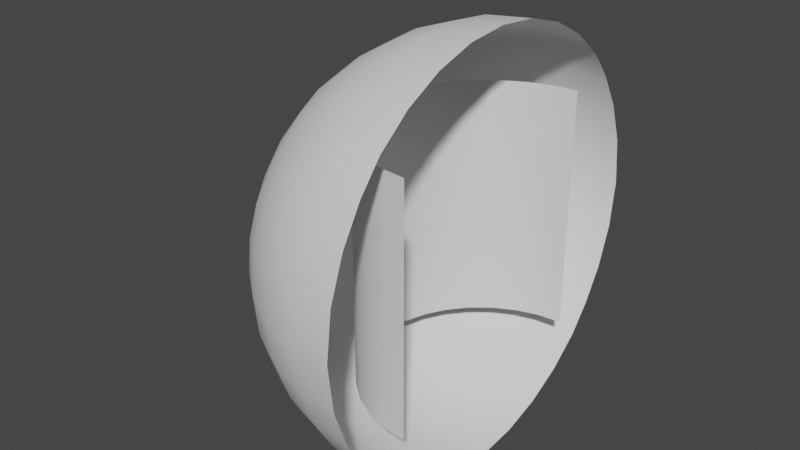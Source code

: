 # Source: Background.blend  (saved by Blender 2.90.8; exported with 4.5.12 LTS)
import bpy
from mathutils import Matrix  # noqa: F401  (used for matrix-valued properties, if any)

bpy.ops.wm.read_factory_settings(use_empty=True)
scene = bpy.context.scene
scene.name = 'Scene'

# ---- collections
col_collection = bpy.data.collections.new('Collection'); scene.collection.children.link(col_collection)

# ---- world
world_world = bpy.data.worlds.new('World'); scene.world = world_world
world_world.use_nodes = True; world_world.node_tree.nodes.clear()
_N = world_world.node_tree.nodes; _L = world_world.node_tree.links
n0 = _N.new('ShaderNodeOutputWorld'); n0.name = 'World Output'; n0.location = (300, 300)
n1 = _N.new('ShaderNodeBackground'); n1.name = 'Background'; n1.location = (10, 300)
n1.inputs[0].default_value = (0.05088, 0.05088, 0.05088, 1.0)
_L.new(n1.outputs[0], n0.inputs[0])
n0.is_active_output = True
world_world.color = (0.05088, 0.05088, 0.05088)
world_world.use_sun_shadow = False
world_world.sun_shadow_jitter_overblur = 0.0

# ---- meshes
me_cylinder = bpy.data.meshes.new('Cylinder')
me_cylinder.from_pydata([(0.0, 1.0, -1.0), (0.0, 1.0, 1.0), (-3.258e-07, -1.0, -1.0), (-3.258e-07, -1.0, 1.0), (-0.1951, -0.9808, -1.0), (-0.1951, -0.9808, 1.0), (-0.3827, -0.9239, -1.0), (-0.3827, -0.9239, 1.0), (-0.5556, -0.8315, -1.0), (-0.5556, -0.8315, 1.0), (-0.7071, -0.7071, -1.0), (-0.7071, -0.7071, 1.0), (-0.8315, -0.5556, -1.0), (-0.8315, -0.5556, 1.0), (-0.9239, -0.3827, -1.0), (-0.9239, -0.3827, 1.0), (-0.9808, -0.1951, -1.0), (-0.9808, -0.1951, 1.0), (-1.0, 9.656e-07, -1.0), (-1.0, 9.656e-07, 1.0), (-0.9808, 0.1951, -1.0), (-0.9808, 0.1951, 1.0), (-0.9239, 0.3827, -1.0), (-0.9239, 0.3827, 1.0), (-0.8315, 0.5556, -1.0), (-0.8315, 0.5556, 1.0), (-0.7071, 0.7071, -1.0), (-0.7071, 0.7071, 1.0), (-0.5556, 0.8315, -1.0), (-0.5556, 0.8315, 1.0), (-0.3827, 0.9239, -1.0), (-0.3827, 0.9239, 1.0), (-0.1951, 0.9808, -1.0), (-0.1951, 0.9808, 1.0)], [], [(2, 4, 5, 3), (4, 6, 7, 5), (6, 8, 9, 7), (8, 10, 11, 9), (10, 12, 13, 11), (12, 14, 15, 13), (14, 16, 17, 15), (16, 18, 19, 17), (18, 20, 21, 19), (20, 22, 23, 21), (22, 24, 25, 23), (24, 26, 27, 25), (26, 28, 29, 27), (28, 30, 31, 29), (30, 32, 33, 31), (32, 0, 1, 33)])
me_cylinder.polygons.foreach_set('use_smooth', [True] * 16)
_uv = me_cylinder.uv_layers.new(name='UVMap')
_uv.uv.foreach_set('vector', [0.5, 0.5, 0.4688, 0.5, 0.4688, 1.0, 0.5, 1.0, 0.4688, 0.5, 0.4375, 0.5, 0.4375, 1.0, 0.4688, 1.0, 0.4375, 0.5, 0.4062, 0.5, 0.4062, 1.0, 0.4375, 1.0, 0.4062, 0.5, 0.375, 0.5, 0.375, 1.0, 0.4062, 1.0, 0.375, 0.5, 0.3438, 0.5, 0.3438, 1.0, 0.375, 1.0, 0.3438, 0.5, 0.3125, 0.5, 0.3125, 1.0, 0.3438, 1.0, 0.3125, 0.5, 0.2812, 0.5, 0.2812, 1.0, 0.3125, 1.0, 0.2812, 0.5, 0.25, 0.5, 0.25, 1.0, 0.2812, 1.0, 0.25, 0.5, 0.2188, 0.5, 0.2188, 1.0, 0.25, 1.0, 0.2188, 0.5, 0.1875, 0.5, 0.1875, 1.0, 0.2188, 1.0, 0.1875, 0.5, 0.1562, 0.5, 0.1562, 1.0, 0.1875, 1.0, 0.1562, 0.5, 0.125, 0.5, 0.125, 1.0, 0.1562, 1.0, 0.125, 0.5, 0.09375, 0.5, 0.09375, 1.0, 0.125, 1.0, 0.09375, 0.5, 0.0625, 0.5, 0.0625, 1.0, 0.09375, 1.0, 0.0625, 0.5, 0.03125, 0.5, 0.03125, 1.0, 0.0625, 1.0, 0.03125, 0.5, 0.0, 0.5, 0.0, 1.0, 0.03125, 1.0])
me_cylinder.use_remesh_fix_poles = True
me_cylinder.use_remesh_preserve_attributes = False
me_cylinder.use_mirror_vertex_groups = False
me_cylinder.update()
me_cube_001 = bpy.data.meshes.new('Cube.001')
me_cube_001.from_pydata([(-1.0, -1.0, -1.0), (-1.0, -1.0, 1.0), (-1.0, 1.0, -1.0), (-1.0, 1.0, 1.0), (-1.097, 0.7714, -1.097), (-1.167, 0.5246, -1.167), (-1.21, 0.2655, -1.21), (-1.225, 0.0, -1.225), (-1.21, -0.2655, -1.21), (-1.167, -0.5246, -1.167), (-1.097, -0.7714, -1.097), (-1.097, -1.097, -0.7714), (-1.167, -1.167, -0.5246), (-1.21, -1.21, -0.2655), (-1.225, -1.225, 0.0), (-1.21, -1.21, 0.2655), (-1.167, -1.167, 0.5246), (-1.097, -1.097, 0.7714), (-1.097, -0.7714, 1.097), (-1.167, -0.5246, 1.167), (-1.21, -0.2655, 1.21), (-1.225, 0.0, 1.225), (-1.21, 0.2655, 1.21), (-1.167, 0.5246, 1.167), (-1.097, 0.7714, 1.097), (-1.097, 1.097, 0.7714), (-1.167, 1.167, 0.5246), (-1.21, 1.21, 0.2655), (-1.225, 1.225, 0.0), (-1.21, 1.21, -0.2655), (-1.167, 1.167, -0.5246), (-1.097, 1.097, -0.7714), (0.0, 1.225, -1.225), (-0.2655, 1.21, -1.21), (-0.5246, 1.167, -1.167), (-0.7714, 1.097, -1.097), (-0.7714, 1.097, 1.097), (-0.5246, 1.167, 1.167), (-0.2655, 1.21, 1.21), (0.0, 1.225, 1.225), (-0.7714, -1.097, -1.097), (-0.5246, -1.167, -1.167), (-0.2655, -1.21, -1.21), (0.0, -1.225, -1.225), (0.0, -1.225, 1.225), (-0.2655, -1.21, 1.21), (-0.5246, -1.167, 1.167), (-0.7714, -1.097, 1.097), (0.0, 0.9623, 1.44), (0.0, 0.6628, 1.6), (0.0, 0.3379, 1.699), (0.0, 0.0, 1.732), (0.0, -0.3379, 1.699), (0.0, -0.6628, 1.6), (0.0, -0.9623, 1.44), (-0.316, 0.9492, 1.413), (-0.3536, 0.653, 1.563), (-0.3767, 0.3326, 1.655), (-0.3844, 0.0, 1.686), (-0.3767, -0.3326, 1.655), (-0.3536, -0.653, 1.563), (-0.316, -0.9492, 1.413), (-0.6097, 0.9111, 1.337), (-0.6725, 0.6247, 1.463), (-0.711, 0.3176, 1.54), (-0.724, 0.0, 1.566), (-0.711, -0.3176, 1.54), (-0.6725, -0.6247, 1.463), (-0.6097, -0.9111, 1.337), (-0.8702, 0.8509, 1.228), (-0.9429, 0.581, 1.325), (-0.9873, 0.2947, 1.384), (-1.002, 0.0, 1.404), (-0.9873, -0.2947, 1.384), (-0.9429, -0.581, 1.325), (-0.8702, -0.8509, 1.228), (-0.8702, 0.8509, -1.228), (-0.9429, 0.581, -1.325), (-0.9873, 0.2947, -1.384), (-1.002, 0.0, -1.404), (-0.9873, -0.2947, -1.384), (-0.9429, -0.581, -1.325), (-0.8702, -0.8509, -1.228), (-0.6097, 0.9111, -1.337), (-0.6725, 0.6247, -1.463), (-0.711, 0.3176, -1.54), (-0.724, 0.0, -1.566), (-0.711, -0.3176, -1.54), (-0.6725, -0.6247, -1.463), (-0.6097, -0.9111, -1.337), (-0.316, 0.9492, -1.413), (-0.3536, 0.653, -1.563), (-0.3767, 0.3326, -1.655), (-0.3844, 0.0, -1.686), (-0.3767, -0.3326, -1.655), (-0.3536, -0.653, -1.563), (-0.316, -0.9492, -1.413), (0.0, 0.9623, -1.44), (0.0, 0.6628, -1.6), (0.0, 0.3379, -1.699), (0.0, 0.0, -1.732), (0.0, -0.3379, -1.699), (0.0, -0.6628, -1.6), (0.0, -0.9623, -1.44), (0.0, -1.404, -1.002), (-0.2947, -1.384, -0.9873), (-0.581, -1.325, -0.9429), (-0.8509, -1.228, -0.8702), (0.0, -1.566, -0.724), (-0.3176, -1.54, -0.711), (-0.6247, -1.463, -0.6725), (-0.9111, -1.337, -0.6097), (0.0, -1.686, -0.3844), (-0.3326, -1.655, -0.3767), (-0.653, -1.563, -0.3536), (-0.9492, -1.413, -0.316), (0.0, -1.732, 0.0), (-0.3379, -1.699, 0.0), (-0.6628, -1.6, 0.0), (-0.9623, -1.44, 0.0), (0.0, -1.686, 0.3844), (-0.3326, -1.655, 0.3767), (-0.653, -1.563, 0.3536), (-0.9492, -1.413, 0.316), (0.0, -1.566, 0.724), (-0.3176, -1.54, 0.711), (-0.6247, -1.463, 0.6725), (-0.9111, -1.337, 0.6097), (0.0, -1.404, 1.002), (-0.2947, -1.384, 0.9873), (-0.581, -1.325, 0.9429), (-0.8509, -1.228, 0.8702), (-0.8509, 1.228, -0.8702), (-0.581, 1.325, -0.9429), (-0.2947, 1.384, -0.9873), (0.0, 1.404, -1.002), (-0.9111, 1.337, -0.6097), (-0.6247, 1.463, -0.6725), (-0.3176, 1.54, -0.711), (0.0, 1.566, -0.724), (-0.9492, 1.413, -0.316), (-0.653, 1.563, -0.3536), (-0.3326, 1.655, -0.3767), (0.0, 1.686, -0.3844), (-0.9623, 1.44, 0.0), (-0.6628, 1.6, 0.0), (-0.3379, 1.699, 0.0), (0.0, 1.732, 0.0), (-0.9492, 1.413, 0.316), (-0.653, 1.563, 0.3536), (-0.3326, 1.655, 0.3767), (0.0, 1.686, 0.3844), (-0.9111, 1.337, 0.6097), (-0.6247, 1.463, 0.6725), (-0.3176, 1.54, 0.711), (0.0, 1.566, 0.724), (-0.8509, 1.228, 0.8702), (-0.581, 1.325, 0.9429), (-0.2947, 1.384, 0.9873), (0.0, 1.404, 1.002), (-1.228, -0.8509, -0.8702), (-1.325, -0.581, -0.9429), (-1.384, -0.2947, -0.9873), (-1.404, 0.0, -1.002), (-1.384, 0.2947, -0.9873), (-1.325, 0.581, -0.9429), (-1.228, 0.8509, -0.8702), (-1.337, -0.9111, -0.6097), (-1.463, -0.6247, -0.6725), (-1.54, -0.3176, -0.711), (-1.566, 0.0, -0.724), (-1.54, 0.3176, -0.711), (-1.463, 0.6247, -0.6725), (-1.337, 0.9111, -0.6097), (-1.413, -0.9492, -0.316), (-1.563, -0.653, -0.3536), (-1.655, -0.3326, -0.3767), (-1.686, 0.0, -0.3844), (-1.655, 0.3326, -0.3767), (-1.563, 0.653, -0.3536), (-1.413, 0.9492, -0.316), (-1.44, -0.9623, 0.0), (-1.6, -0.6628, 0.0), (-1.699, -0.3379, 0.0), (-1.732, 0.0, 0.0), (-1.699, 0.3379, 0.0), (-1.6, 0.6628, 0.0), (-1.44, 0.9623, 0.0), (-1.413, -0.9492, 0.316), (-1.563, -0.653, 0.3536), (-1.655, -0.3326, 0.3767), (-1.686, 0.0, 0.3844), (-1.655, 0.3326, 0.3767), (-1.563, 0.653, 0.3536), (-1.413, 0.9492, 0.316), (-1.337, -0.9111, 0.6097), (-1.463, -0.6247, 0.6725), (-1.54, -0.3176, 0.711), (-1.566, 0.0, 0.724), (-1.54, 0.3176, 0.711), (-1.463, 0.6247, 0.6725), (-1.337, 0.9111, 0.6097), (-1.228, -0.8509, 0.8702), (-1.325, -0.581, 0.9429), (-1.384, -0.2947, 0.9873), (-1.404, 0.0, 1.002), (-1.384, 0.2947, 0.9873), (-1.325, 0.581, 0.9429), (-1.228, 0.8509, 0.8702)], [], [(208, 25, 3, 24), (131, 17, 1, 47), (75, 47, 1, 18), (54, 44, 45, 61), (61, 45, 46, 68), (68, 46, 47, 75), (39, 48, 55, 38), (48, 49, 56, 55), (49, 50, 57, 56), (50, 51, 58, 57), (51, 52, 59, 58), (52, 53, 60, 59), (53, 54, 61, 60), (38, 55, 62, 37), (55, 56, 63, 62), (56, 57, 64, 63), (57, 58, 65, 64), (58, 59, 66, 65), (59, 60, 67, 66), (60, 61, 68, 67), (37, 62, 69, 36), (62, 63, 70, 69), (63, 64, 71, 70), (64, 65, 72, 71), (65, 66, 73, 72), (66, 67, 74, 73), (67, 68, 75, 74), (36, 69, 24, 3), (69, 70, 23, 24), (70, 71, 22, 23), (71, 72, 21, 22), (72, 73, 20, 21), (73, 74, 19, 20), (74, 75, 18, 19), (10, 0, 40, 82), (82, 40, 41, 89), (89, 41, 42, 96), (96, 42, 43, 103), (2, 4, 76, 35), (4, 5, 77, 76), (5, 6, 78, 77), (6, 7, 79, 78), (7, 8, 80, 79), (8, 9, 81, 80), (9, 10, 82, 81), (35, 76, 83, 34), (76, 77, 84, 83), (77, 78, 85, 84), (78, 79, 86, 85), (79, 80, 87, 86), (80, 81, 88, 87), (81, 82, 89, 88), (34, 83, 90, 33), (83, 84, 91, 90), (84, 85, 92, 91), (85, 86, 93, 92), (86, 87, 94, 93), (87, 88, 95, 94), (88, 89, 96, 95), (33, 90, 97, 32), (90, 91, 98, 97), (91, 92, 99, 98), (92, 93, 100, 99), (93, 94, 101, 100), (94, 95, 102, 101), (95, 96, 103, 102), (40, 0, 11, 107), (107, 11, 12, 111), (111, 12, 13, 115), (115, 13, 14, 119), (119, 14, 15, 123), (123, 15, 16, 127), (127, 16, 17, 131), (43, 42, 105, 104), (42, 41, 106, 105), (41, 40, 107, 106), (104, 105, 109, 108), (105, 106, 110, 109), (106, 107, 111, 110), (108, 109, 113, 112), (109, 110, 114, 113), (110, 111, 115, 114), (112, 113, 117, 116), (113, 114, 118, 117), (114, 115, 119, 118), (116, 117, 121, 120), (117, 118, 122, 121), (118, 119, 123, 122), (120, 121, 125, 124), (121, 122, 126, 125), (122, 123, 127, 126), (124, 125, 129, 128), (125, 126, 130, 129), (126, 127, 131, 130), (128, 129, 45, 44), (129, 130, 46, 45), (130, 131, 47, 46), (2, 35, 132, 31), (35, 34, 133, 132), (34, 33, 134, 133), (33, 32, 135, 134), (31, 132, 136, 30), (132, 133, 137, 136), (133, 134, 138, 137), (134, 135, 139, 138), (30, 136, 140, 29), (136, 137, 141, 140), (137, 138, 142, 141), (138, 139, 143, 142), (29, 140, 144, 28), (140, 141, 145, 144), (141, 142, 146, 145), (142, 143, 147, 146), (28, 144, 148, 27), (144, 145, 149, 148), (145, 146, 150, 149), (146, 147, 151, 150), (27, 148, 152, 26), (148, 149, 153, 152), (149, 150, 154, 153), (150, 151, 155, 154), (26, 152, 156, 25), (152, 153, 157, 156), (153, 154, 158, 157), (154, 155, 159, 158), (25, 156, 36, 3), (156, 157, 37, 36), (157, 158, 38, 37), (158, 159, 39, 38), (4, 2, 31, 166), (166, 31, 30, 173), (173, 30, 29, 180), (180, 29, 28, 187), (187, 28, 27, 194), (194, 27, 26, 201), (201, 26, 25, 208), (0, 10, 160, 11), (10, 9, 161, 160), (9, 8, 162, 161), (8, 7, 163, 162), (7, 6, 164, 163), (6, 5, 165, 164), (5, 4, 166, 165), (11, 160, 167, 12), (160, 161, 168, 167), (161, 162, 169, 168), (162, 163, 170, 169), (163, 164, 171, 170), (164, 165, 172, 171), (165, 166, 173, 172), (12, 167, 174, 13), (167, 168, 175, 174), (168, 169, 176, 175), (169, 170, 177, 176), (170, 171, 178, 177), (171, 172, 179, 178), (172, 173, 180, 179), (13, 174, 181, 14), (174, 175, 182, 181), (175, 176, 183, 182), (176, 177, 184, 183), (177, 178, 185, 184), (178, 179, 186, 185), (179, 180, 187, 186), (14, 181, 188, 15), (181, 182, 189, 188), (182, 183, 190, 189), (183, 184, 191, 190), (184, 185, 192, 191), (185, 186, 193, 192), (186, 187, 194, 193), (15, 188, 195, 16), (188, 189, 196, 195), (189, 190, 197, 196), (190, 191, 198, 197), (191, 192, 199, 198), (192, 193, 200, 199), (193, 194, 201, 200), (16, 195, 202, 17), (195, 196, 203, 202), (196, 197, 204, 203), (197, 198, 205, 204), (198, 199, 206, 205), (199, 200, 207, 206), (200, 201, 208, 207), (17, 202, 18, 1), (202, 203, 19, 18), (203, 204, 20, 19), (204, 205, 21, 20), (205, 206, 22, 21), (206, 207, 23, 22), (207, 208, 24, 23)])
me_cube_001.polygons.foreach_set('use_smooth', [True] * 192)
_uv = me_cube_001.uv_layers.new(name='UVMap')
_uv.uv.foreach_set('vector', [0.7459, 0.7515, 0.8169, 0.723, 0.789, 0.789, 0.723, 0.8169, 0.145, 0.7515, 0.1831, 0.723, 0.211, 0.789, 0.1831, 0.8169, 0.2541, 0.855, 0.1831, 0.8169, 0.211, 0.789, 0.277, 0.8169, 0.2219, 0.9162, 0.146, 0.854, 0.1502, 0.8498, 0.2257, 0.9083, 0.2257, 0.9083, 0.1502, 0.8498, 0.1627, 0.8373, 0.2367, 0.8865, 0.2367, 0.8865, 0.1627, 0.8373, 0.1831, 0.8169, 0.2541, 0.855, 0.854, 0.854, 0.7781, 0.9162, 0.7743, 0.9083, 0.8498, 0.8498, 0.7781, 0.9162, 0.6916, 0.9625, 0.6887, 0.9516, 0.7743, 0.9083, 0.6916, 0.9625, 0.5977, 0.991, 0.5961, 0.9783, 0.6887, 0.9516, 0.5977, 0.991, 0.5, 1.001, 0.5, 0.9873, 0.5961, 0.9783, 0.5, 1.001, 0.4023, 0.991, 0.4039, 0.9783, 0.5, 0.9873, 0.4023, 0.991, 0.3084, 0.9625, 0.3113, 0.9516, 0.4039, 0.9783, 0.3084, 0.9625, 0.2219, 0.9162, 0.2257, 0.9083, 0.3113, 0.9516, 0.8498, 0.8498, 0.7743, 0.9083, 0.7633, 0.8865, 0.8373, 0.8373, 0.7743, 0.9083, 0.6887, 0.9516, 0.6806, 0.9228, 0.7633, 0.8865, 0.6887, 0.9516, 0.5961, 0.9783, 0.5918, 0.9451, 0.6806, 0.9228, 0.5961, 0.9783, 0.5, 0.9873, 0.5, 0.9526, 0.5918, 0.9451, 0.5, 0.9873, 0.4039, 0.9783, 0.4082, 0.9451, 0.5, 0.9526, 0.4039, 0.9783, 0.3113, 0.9516, 0.3194, 0.9228, 0.4082, 0.9451, 0.3113, 0.9516, 0.2257, 0.9083, 0.2367, 0.8865, 0.3194, 0.9228, 0.8373, 0.8373, 0.7633, 0.8865, 0.7459, 0.855, 0.8169, 0.8169, 0.7633, 0.8865, 0.6806, 0.9228, 0.6679, 0.883, 0.7459, 0.855, 0.6806, 0.9228, 0.5918, 0.9451, 0.5852, 0.9001, 0.6679, 0.883, 0.5918, 0.9451, 0.5, 0.9526, 0.5, 0.9059, 0.5852, 0.9001, 0.5, 0.9526, 0.4082, 0.9451, 0.4148, 0.9001, 0.5, 0.9059, 0.4082, 0.9451, 0.3194, 0.9228, 0.3321, 0.883, 0.4148, 0.9001, 0.3194, 0.9228, 0.2367, 0.8865, 0.2541, 0.855, 0.3321, 0.883, 0.8169, 0.8169, 0.7459, 0.855, 0.723, 0.8169, 0.789, 0.789, 0.7459, 0.855, 0.6679, 0.883, 0.6516, 0.8373, 0.723, 0.8169, 0.6679, 0.883, 0.5852, 0.9001, 0.5767, 0.8498, 0.6516, 0.8373, 0.5852, 0.9001, 0.5, 0.9059, 0.5, 0.854, 0.5767, 0.8498, 0.5, 0.9059, 0.4148, 0.9001, 0.4233, 0.8498, 0.5, 0.854, 0.4148, 0.9001, 0.3321, 0.883, 0.3484, 0.8373, 0.4233, 0.8498, 0.3321, 0.883, 0.2541, 0.855, 0.277, 0.8169, 0.3484, 0.8373, 0.277, 0.1831, 0.211, 0.211, 0.1831, 0.1831, 0.2541, 0.145, 0.2541, 0.145, 0.1831, 0.1831, 0.1627, 0.1627, 0.2367, 0.1135, 0.2367, 0.1135, 0.1627, 0.1627, 0.1502, 0.1502, 0.2257, 0.09174, 0.2257, 0.09174, 0.1502, 0.1502, 0.146, 0.146, 0.2219, 0.08378, 0.789, 0.211, 0.723, 0.1831, 0.7459, 0.145, 0.8169, 0.1831, 0.723, 0.1831, 0.6516, 0.1627, 0.6679, 0.117, 0.7459, 0.145, 0.6516, 0.1627, 0.5767, 0.1502, 0.5852, 0.09991, 0.6679, 0.117, 0.5767, 0.1502, 0.5, 0.146, 0.5, 0.09415, 0.5852, 0.09991, 0.5, 0.146, 0.4233, 0.1502, 0.4148, 0.09991, 0.5, 0.09415, 0.4233, 0.1502, 0.3484, 0.1627, 0.3321, 0.117, 0.4148, 0.09991, 0.3484, 0.1627, 0.277, 0.1831, 0.2541, 0.145, 0.3321, 0.117, 0.8169, 0.1831, 0.7459, 0.145, 0.7633, 0.1135, 0.8373, 0.1627, 0.7459, 0.145, 0.6679, 0.117, 0.6806, 0.07721, 0.7633, 0.1135, 0.6679, 0.117, 0.5852, 0.09991, 0.5918, 0.05493, 0.6806, 0.07721, 0.5852, 0.09991, 0.5, 0.09415, 0.5, 0.04741, 0.5918, 0.05493, 0.5, 0.09415, 0.4148, 0.09991, 0.4082, 0.05493, 0.5, 0.04741, 0.4148, 0.09991, 0.3321, 0.117, 0.3194, 0.07721, 0.4082, 0.05493, 0.3321, 0.117, 0.2541, 0.145, 0.2367, 0.1135, 0.3194, 0.07721, 0.8373, 0.1627, 0.7633, 0.1135, 0.7743, 0.09174, 0.8498, 0.1502, 0.7633, 0.1135, 0.6806, 0.07721, 0.6887, 0.04836, 0.7743, 0.09174, 0.6806, 0.07721, 0.5918, 0.05493, 0.5961, 0.02167, 0.6887, 0.04836, 0.5918, 0.05493, 0.5, 0.04741, 0.5, 0.01266, 0.5961, 0.02167, 0.5, 0.04741, 0.4082, 0.05493, 0.4039, 0.02167, 0.5, 0.01266, 0.4082, 0.05493, 0.3194, 0.07721, 0.3113, 0.04836, 0.4039, 0.02167, 0.3194, 0.07721, 0.2367, 0.1135, 0.2257, 0.09174, 0.3113, 0.04836, 0.8498, 0.1502, 0.7743, 0.09174, 0.7781, 0.08378, 0.854, 0.146, 0.7743, 0.09174, 0.6887, 0.04836, 0.6916, 0.03752, 0.7781, 0.08378, 0.6887, 0.04836, 0.5961, 0.02167, 0.5977, 0.009035, 0.6916, 0.03752, 0.5961, 0.02167, 0.5, 0.01266, 0.5, -0.0005837, 0.5977, 0.009035, 0.5, 0.01266, 0.4039, 0.02167, 0.4023, 0.009035, 0.5, -0.0005837, 0.4039, 0.02167, 0.3113, 0.04836, 0.3084, 0.03752, 0.4023, 0.009035, 0.3113, 0.04836, 0.2257, 0.09174, 0.2219, 0.08378, 0.3084, 0.03752, 0.1831, 0.1831, 0.211, 0.211, 0.1831, 0.277, 0.145, 0.2485, 0.145, 0.2485, 0.1831, 0.277, 0.1627, 0.3484, 0.1135, 0.3238, 0.1135, 0.3238, 0.1627, 0.3484, 0.1502, 0.4233, 0.09174, 0.4087, 0.09174, 0.4087, 0.1502, 0.4233, 0.146, 0.5, 0.08378, 0.5, 0.08378, 0.5, 0.146, 0.5, 0.1502, 0.5767, 0.09174, 0.5913, 0.09174, 0.5913, 0.1502, 0.5767, 0.1627, 0.6516, 0.1135, 0.6762, 0.1135, 0.6762, 0.1627, 0.6516, 0.1831, 0.723, 0.145, 0.7515, 0.146, 0.146, 0.1502, 0.1502, 0.09991, 0.2147, 0.09415, 0.2103, 0.1502, 0.1502, 0.1627, 0.1627, 0.117, 0.2275, 0.09991, 0.2147, 0.1627, 0.1627, 0.1831, 0.1831, 0.145, 0.2485, 0.117, 0.2275, 0.09415, 0.2103, 0.09991, 0.2147, 0.05493, 0.2945, 0.04741, 0.2907, 0.09991, 0.2147, 0.117, 0.2275, 0.07721, 0.3056, 0.05493, 0.2945, 0.117, 0.2275, 0.145, 0.2485, 0.1135, 0.3238, 0.07721, 0.3056, 0.04741, 0.2907, 0.05493, 0.2945, 0.02167, 0.3911, 0.01266, 0.3889, 0.05493, 0.2945, 0.07721, 0.3056, 0.04836, 0.3978, 0.02167, 0.3911, 0.07721, 0.3056, 0.1135, 0.3238, 0.09174, 0.4087, 0.04836, 0.3978, 0.01266, 0.3889, 0.02167, 0.3911, 0.009035, 0.5, -0.0005837, 0.5, 0.02167, 0.3911, 0.04836, 0.3978, 0.03752, 0.5, 0.009035, 0.5, 0.04836, 0.3978, 0.09174, 0.4087, 0.08378, 0.5, 0.03752, 0.5, -0.0005837, 0.5, 0.009035, 0.5, 0.02167, 0.6089, 0.01266, 0.6111, 0.009035, 0.5, 0.03752, 0.5, 0.04836, 0.6022, 0.02167, 0.6089, 0.03752, 0.5, 0.08378, 0.5, 0.09174, 0.5913, 0.04836, 0.6022, 0.01266, 0.6111, 0.02167, 0.6089, 0.05493, 0.7055, 0.04741, 0.7093, 0.02167, 0.6089, 0.04836, 0.6022, 0.07721, 0.6944, 0.05493, 0.7055, 0.04836, 0.6022, 0.09174, 0.5913, 0.1135, 0.6762, 0.07721, 0.6944, 0.04741, 0.7093, 0.05493, 0.7055, 0.09991, 0.7853, 0.09415, 0.7897, 0.05493, 0.7055, 0.07721, 0.6944, 0.117, 0.7725, 0.09991, 0.7853, 0.07721, 0.6944, 0.1135, 0.6762, 0.145, 0.7515, 0.117, 0.7725, 0.09415, 0.7897, 0.09991, 0.7853, 0.1502, 0.8498, 0.146, 0.854, 0.09991, 0.7853, 0.117, 0.7725, 0.1627, 0.8373, 0.1502, 0.8498, 0.117, 0.7725, 0.145, 0.7515, 0.1831, 0.8169, 0.1627, 0.8373, 0.789, 0.211, 0.8169, 0.1831, 0.855, 0.2485, 0.8169, 0.277, 0.8169, 0.1831, 0.8373, 0.1627, 0.883, 0.2275, 0.855, 0.2485, 0.8373, 0.1627, 0.8498, 0.1502, 0.9001, 0.2147, 0.883, 0.2275, 0.8498, 0.1502, 0.854, 0.146, 0.9059, 0.2103, 0.9001, 0.2147, 0.8169, 0.277, 0.855, 0.2485, 0.8865, 0.3238, 0.8373, 0.3484, 0.855, 0.2485, 0.883, 0.2275, 0.9228, 0.3056, 0.8865, 0.3238, 0.883, 0.2275, 0.9001, 0.2147, 0.9451, 0.2945, 0.9228, 0.3056, 0.9001, 0.2147, 0.9059, 0.2103, 0.9526, 0.2907, 0.9451, 0.2945, 0.8373, 0.3484, 0.8865, 0.3238, 0.9083, 0.4087, 0.8498, 0.4233, 0.8865, 0.3238, 0.9228, 0.3056, 0.9516, 0.3978, 0.9083, 0.4087, 0.9228, 0.3056, 0.9451, 0.2945, 0.9783, 0.3911, 0.9516, 0.3978, 0.9451, 0.2945, 0.9526, 0.2907, 0.9873, 0.3889, 0.9783, 0.3911, 0.8498, 0.4233, 0.9083, 0.4087, 0.9162, 0.5, 0.854, 0.5, 0.9083, 0.4087, 0.9516, 0.3978, 0.9625, 0.5, 0.9162, 0.5, 0.9516, 0.3978, 0.9783, 0.3911, 0.991, 0.5, 0.9625, 0.5, 0.9783, 0.3911, 0.9873, 0.3889, 1.001, 0.5, 0.991, 0.5, 0.854, 0.5, 0.9162, 0.5, 0.9083, 0.5913, 0.8498, 0.5767, 0.9162, 0.5, 0.9625, 0.5, 0.9516, 0.6022, 0.9083, 0.5913, 0.9625, 0.5, 0.991, 0.5, 0.9783, 0.6089, 0.9516, 0.6022, 0.991, 0.5, 1.001, 0.5, 0.9873, 0.6111, 0.9783, 0.6089, 0.8498, 0.5767, 0.9083, 0.5913, 0.8865, 0.6762, 0.8373, 0.6516, 0.9083, 0.5913, 0.9516, 0.6022, 0.9228, 0.6944, 0.8865, 0.6762, 0.9516, 0.6022, 0.9783, 0.6089, 0.9451, 0.7055, 0.9228, 0.6944, 0.9783, 0.6089, 0.9873, 0.6111, 0.9526, 0.7093, 0.9451, 0.7055, 0.8373, 0.6516, 0.8865, 0.6762, 0.855, 0.7515, 0.8169, 0.723, 0.8865, 0.6762, 0.9228, 0.6944, 0.883, 0.7725, 0.855, 0.7515, 0.9228, 0.6944, 0.9451, 0.7055, 0.9001, 0.7853, 0.883, 0.7725, 0.9451, 0.7055, 0.9526, 0.7093, 0.9059, 0.7897, 0.9001, 0.7853, 0.8169, 0.723, 0.855, 0.7515, 0.8169, 0.8169, 0.789, 0.789, 0.855, 0.7515, 0.883, 0.7725, 0.8373, 0.8373, 0.8169, 0.8169, 0.883, 0.7725, 0.9001, 0.7853, 0.8498, 0.8498, 0.8373, 0.8373, 0.9001, 0.7853, 0.9059, 0.7897, 0.854, 0.854, 0.8498, 0.8498, 0.723, 0.1831, 0.789, 0.211, 0.8169, 0.277, 0.7459, 0.2485, 0.7459, 0.2485, 0.8169, 0.277, 0.8373, 0.3484, 0.7633, 0.3238, 0.7633, 0.3238, 0.8373, 0.3484, 0.8498, 0.4233, 0.7743, 0.4087, 0.7743, 0.4087, 0.8498, 0.4233, 0.854, 0.5, 0.7781, 0.5, 0.7781, 0.5, 0.854, 0.5, 0.8498, 0.5767, 0.7743, 0.5913, 0.7743, 0.5913, 0.8498, 0.5767, 0.8373, 0.6516, 0.7633, 0.6762, 0.7633, 0.6762, 0.8373, 0.6516, 0.8169, 0.723, 0.7459, 0.7515, 0.211, 0.211, 0.277, 0.1831, 0.2541, 0.2485, 0.1831, 0.277, 0.277, 0.1831, 0.3484, 0.1627, 0.3321, 0.2275, 0.2541, 0.2485, 0.3484, 0.1627, 0.4233, 0.1502, 0.4148, 0.2147, 0.3321, 0.2275, 0.4233, 0.1502, 0.5, 0.146, 0.5, 0.2103, 0.4148, 0.2147, 0.5, 0.146, 0.5767, 0.1502, 0.5852, 0.2147, 0.5, 0.2103, 0.5767, 0.1502, 0.6516, 0.1627, 0.6679, 0.2275, 0.5852, 0.2147, 0.6516, 0.1627, 0.723, 0.1831, 0.7459, 0.2485, 0.6679, 0.2275, 0.1831, 0.277, 0.2541, 0.2485, 0.2367, 0.3238, 0.1627, 0.3484, 0.2541, 0.2485, 0.3321, 0.2275, 0.3194, 0.3056, 0.2367, 0.3238, 0.3321, 0.2275, 0.4148, 0.2147, 0.4082, 0.2945, 0.3194, 0.3056, 0.4148, 0.2147, 0.5, 0.2103, 0.5, 0.2907, 0.4082, 0.2945, 0.5, 0.2103, 0.5852, 0.2147, 0.5918, 0.2945, 0.5, 0.2907, 0.5852, 0.2147, 0.6679, 0.2275, 0.6806, 0.3056, 0.5918, 0.2945, 0.6679, 0.2275, 0.7459, 0.2485, 0.7633, 0.3238, 0.6806, 0.3056, 0.1627, 0.3484, 0.2367, 0.3238, 0.2257, 0.4087, 0.1502, 0.4233, 0.2367, 0.3238, 0.3194, 0.3056, 0.3113, 0.3978, 0.2257, 0.4087, 0.3194, 0.3056, 0.4082, 0.2945, 0.4039, 0.3911, 0.3113, 0.3978, 0.4082, 0.2945, 0.5, 0.2907, 0.5, 0.3889, 0.4039, 0.3911, 0.5, 0.2907, 0.5918, 0.2945, 0.5961, 0.3911, 0.5, 0.3889, 0.5918, 0.2945, 0.6806, 0.3056, 0.6887, 0.3978, 0.5961, 0.3911, 0.6806, 0.3056, 0.7633, 0.3238, 0.7743, 0.4087, 0.6887, 0.3978, 0.1502, 0.4233, 0.2257, 0.4087, 0.2219, 0.5, 0.146, 0.5, 0.2257, 0.4087, 0.3113, 0.3978, 0.3084, 0.5, 0.2219, 0.5, 0.3113, 0.3978, 0.4039, 0.3911, 0.4023, 0.5, 0.3084, 0.5, 0.4039, 0.3911, 0.5, 0.3889, 0.5, 0.5, 0.4023, 0.5, 0.5, 0.3889, 0.5961, 0.3911, 0.5977, 0.5, 0.5, 0.5, 0.5961, 0.3911, 0.6887, 0.3978, 0.6916, 0.5, 0.5977, 0.5, 0.6887, 0.3978, 0.7743, 0.4087, 0.7781, 0.5, 0.6916, 0.5, 0.146, 0.5, 0.2219, 0.5, 0.2257, 0.5913, 0.1502, 0.5767, 0.2219, 0.5, 0.3084, 0.5, 0.3113, 0.6022, 0.2257, 0.5913, 0.3084, 0.5, 0.4023, 0.5, 0.4039, 0.6089, 0.3113, 0.6022, 0.4023, 0.5, 0.5, 0.5, 0.5, 0.6111, 0.4039, 0.6089, 0.5, 0.5, 0.5977, 0.5, 0.5961, 0.6089, 0.5, 0.6111, 0.5977, 0.5, 0.6916, 0.5, 0.6887, 0.6022, 0.5961, 0.6089, 0.6916, 0.5, 0.7781, 0.5, 0.7743, 0.5913, 0.6887, 0.6022, 0.1502, 0.5767, 0.2257, 0.5913, 0.2367, 0.6762, 0.1627, 0.6516, 0.2257, 0.5913, 0.3113, 0.6022, 0.3194, 0.6944, 0.2367, 0.6762, 0.3113, 0.6022, 0.4039, 0.6089, 0.4082, 0.7055, 0.3194, 0.6944, 0.4039, 0.6089, 0.5, 0.6111, 0.5, 0.7093, 0.4082, 0.7055, 0.5, 0.6111, 0.5961, 0.6089, 0.5918, 0.7055, 0.5, 0.7093, 0.5961, 0.6089, 0.6887, 0.6022, 0.6806, 0.6944, 0.5918, 0.7055, 0.6887, 0.6022, 0.7743, 0.5913, 0.7633, 0.6762, 0.6806, 0.6944, 0.1627, 0.6516, 0.2367, 0.6762, 0.2541, 0.7515, 0.1831, 0.723, 0.2367, 0.6762, 0.3194, 0.6944, 0.3321, 0.7725, 0.2541, 0.7515, 0.3194, 0.6944, 0.4082, 0.7055, 0.4148, 0.7853, 0.3321, 0.7725, 0.4082, 0.7055, 0.5, 0.7093, 0.5, 0.7897, 0.4148, 0.7853, 0.5, 0.7093, 0.5918, 0.7055, 0.5852, 0.7853, 0.5, 0.7897, 0.5918, 0.7055, 0.6806, 0.6944, 0.6679, 0.7725, 0.5852, 0.7853, 0.6806, 0.6944, 0.7633, 0.6762, 0.7459, 0.7515, 0.6679, 0.7725, 0.1831, 0.723, 0.2541, 0.7515, 0.277, 0.8169, 0.211, 0.789, 0.2541, 0.7515, 0.3321, 0.7725, 0.3484, 0.8373, 0.277, 0.8169, 0.3321, 0.7725, 0.4148, 0.7853, 0.4233, 0.8498, 0.3484, 0.8373, 0.4148, 0.7853, 0.5, 0.7897, 0.5, 0.854, 0.4233, 0.8498, 0.5, 0.7897, 0.5852, 0.7853, 0.5767, 0.8498, 0.5, 0.854, 0.5852, 0.7853, 0.6679, 0.7725, 0.6516, 0.8373, 0.5767, 0.8498, 0.6679, 0.7725, 0.7459, 0.7515, 0.723, 0.8169, 0.6516, 0.8373])
me_cube_001.use_remesh_fix_poles = True
me_cube_001.use_remesh_preserve_attributes = False
me_cube_001.use_mirror_vertex_groups = False
me_cube_001.update()

# ---- objects
ob_cardbackground = bpy.data.objects.new('CardBackground', me_cylinder)
ob_starenergy = bpy.data.objects.new('StarEnergy', me_cube_001)

# ---- transforms, parenting, visibility, modifiers, constraints
ob_cardbackground.location = (0.0, 0.0, 0.0)
ob_cardbackground.lineart.crease_threshold = 0.0
ob_starenergy.location = (0.0, 0.0, 0.0)
ob_starenergy.lineart.crease_threshold = 0.0

# ---- collection membership
col_collection.objects.link(ob_cardbackground)
col_collection.objects.link(ob_starenergy)

# ---- scene / render settings (as saved in the file)
scene.frame_start = 1; scene.frame_end = 250; scene.frame_set(1)
scene.render.engine = 'BLENDER_EEVEE_NEXT'
scene.cycles.use_denoising = False
scene.cycles.samples = 128
scene.cycles.sampling_pattern = 'TABULATED_SOBOL'
scene.cycles.use_adaptive_sampling = False
scene.cycles.use_light_tree = False
scene.view_settings.view_transform = 'Filmic'
bpy.context.view_layer.update()

# ---- added for rendering (the .blend has no active camera and no usable light): camera, sun
cam_auto = bpy.data.cameras.new('AutoCamera')
cam_auto.lens = 50.0
cam_auto.sensor_width = 36.0
cam_auto.clip_end = 1000.0
ob_auto_camera = bpy.data.objects.new('AutoCamera', cam_auto)
scene.collection.objects.link(ob_auto_camera)
ob_auto_camera.location = (3.94158, -5.76913, 3.84609)
ob_auto_camera.rotation_euler = (1.09748, -7.21219e-08, 0.694738)
scene.camera = ob_auto_camera
light_auto_sun = bpy.data.lights.new('AutoSun', 'SUN')
light_auto_sun.energy = 3.0
light_auto_sun.angle = 0.0523599
ob_auto_sun = bpy.data.objects.new('AutoSun', light_auto_sun)
scene.collection.objects.link(ob_auto_sun)
ob_auto_sun.rotation_euler = (0.872665, 0.174533, 0.523599)
bpy.context.view_layer.update()
